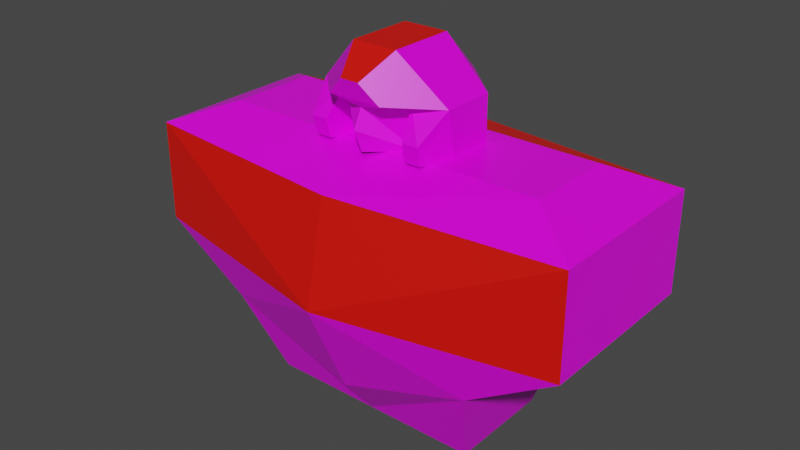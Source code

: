 # Source: mech_body02.blend  (saved by Blender 3.3.6; exported with 4.5.12 LTS)
import bpy
from mathutils import Matrix  # noqa: F401  (used for matrix-valued properties, if any)

bpy.ops.wm.read_factory_settings(use_empty=True)
scene = bpy.context.scene
scene.name = 'Scene'

# ---- collections
col_body02 = bpy.data.collections.new('body02'); scene.collection.children.link(col_body02)

# ---- images (referenced by path relative to the original .blend; pixels are not part of the script)
import os
ASSET_DIR = os.environ.get("B2B_ASSET_DIR", "")  # directory of the original .blend (textures are referenced by path, not embedded)
HERE = os.path.dirname(os.path.abspath(__file__))  # packed textures are extracted next to this script under _unpacked/

def load_image(name, relpath, width, height, colorspace="sRGB"):
    """Load a texture the original file referenced (path relative to the .blend, or extracted next to this script)."""
    p = next((c for c in (os.path.join(HERE, relpath), os.path.join(ASSET_DIR, relpath)) if relpath and os.path.exists(c)), "")
    if p:
        img = bpy.data.images.load(p, check_existing=True)
        img.name = name
    else:  # same state as the original file: an image datablock whose file is absent (Cycles renders it pink)
        img = bpy.data.images.new(name, width, height)
        img.source = "FILE"
        img.filepath = "//" + (relpath or name)
    img.colorspace_settings.name = colorspace
    return img
img_tex_body02_png = load_image('tex_body02.png', 'tex_body02.png', 1024, 1024, 'sRGB')

# ---- materials (node trees are filled in below, after node groups)
mat_mat_body = bpy.data.materials.new('mat_body')
mat_mat_body.alpha_threshold = 0.0
mat_mat_body.use_backface_culling = True
mat_mat_body.use_transparent_shadow = False
mat_mat_body.line_color = (0.0, 0.0, 0.0, 1.0)
mat_mat_team = bpy.data.materials.new('mat_team')
mat_mat_team.use_backface_culling = True
mat_mat_team.use_transparent_shadow = False

# ---- material node trees
mat_mat_body.use_nodes = True; mat_mat_body.node_tree.nodes.clear()
_N = mat_mat_body.node_tree.nodes; _L = mat_mat_body.node_tree.links
n0 = _N.new('ShaderNodeOutputMaterial'); n0.name = 'Material Output'; n0.location = (300, 300)
n1 = _N.new('ShaderNodeBsdfPrincipled'); n1.name = 'Principled BSDF'; n1.location = (10, 300)
n1.distribution = 'GGX'
n1.subsurface_method = 'BURLEY'
n1.inputs[2].default_value = 0.4
n1.inputs[3].default_value = 1.45
n1.inputs[27].default_value = (0.0, 0.0, 0.0, 1.0)
n1.inputs[28].default_value = 1.0
n2 = _N.new('ShaderNodeTexImage'); n2.name = 'Image Texture.001'; n2.location = (-254, 300)
n2.image = img_tex_body02_png
n2.interpolation = 'Closest'
_L.new(n1.outputs[0], n0.inputs[0])
_L.new(n2.outputs[0], n1.inputs[0])
n0.is_active_output = True
mat_mat_team.use_nodes = True; mat_mat_team.node_tree.nodes.clear()
_N = mat_mat_team.node_tree.nodes; _L = mat_mat_team.node_tree.links
n0 = _N.new('ShaderNodeBsdfPrincipled'); n0.name = 'Principled BSDF'; n0.location = (10, 300)
n0.distribution = 'GGX'
n0.subsurface_method = 'BURLEY'
n0.inputs[0].default_value = (0.8, 0.004458, 0.0, 1.0)
n0.inputs[3].default_value = 1.45
n0.inputs[27].default_value = (0.0, 0.0, 0.0, 1.0)
n0.inputs[28].default_value = 1.0
n1 = _N.new('ShaderNodeOutputMaterial'); n1.name = 'Material Output'; n1.location = (300, 300)
_L.new(n0.outputs[0], n1.inputs[0])
n1.is_active_output = True

# ---- world
world_world = bpy.data.worlds.new('World'); scene.world = world_world
world_world.use_nodes = True; world_world.node_tree.nodes.clear()
_N = world_world.node_tree.nodes; _L = world_world.node_tree.links
n0 = _N.new('ShaderNodeOutputWorld'); n0.name = 'World Output'; n0.location = (300, 300)
n1 = _N.new('ShaderNodeBackground'); n1.name = 'Background'; n1.location = (10, 300)
n1.inputs[0].default_value = (0.05088, 0.05088, 0.05088, 1.0)
_L.new(n1.outputs[0], n0.inputs[0])
n0.is_active_output = True
world_world.color = (0.05088, 0.05088, 0.05088)
world_world.use_sun_shadow = False
world_world.sun_shadow_jitter_overblur = 0.0

# ---- meshes
me_body = bpy.data.meshes.new('body')
me_body.from_pydata([(0.3, -0.2, 0.21), (0.5, -0.2, 0.56), (0.3, 0.2, 0.21), (0.5, 0.2, 0.56), (0.25, -0.12, 0.01), (0.25, 0.12, 0.01), (0.375, -0.1, 0.61), (0.375, 0.1, 0.61), (0.5, 0.2, 0.335), (0.5, -0.2, 0.335), (0.1512, -0.04785, 0.6083), (0.05123, -0.09804, 0.8084), (0.1512, -0.06804, 0.7084), (0.09243, -0.1228, 0.6075), (0.1512, 0.05215, 0.6083), (0.05123, 0.05215, 0.8083), (0.08081, -0.08807, 0.7084), (0.1512, 0.05215, 0.7083), (0.04623, 0.152, 0.7084), (0.04623, 0.152, 0.6084), (0.08081, -0.06789, 0.6083), (0.09482, -0.1332, 0.6494), (0.13, -0.1332, 0.6494), (0.02123, -0.169, 0.7584), (0.1276, -0.1228, 0.6075), (0.06123, -0.157, 0.7184), (-0.3, -0.2, 0.21), (-0.5, -0.2, 0.56), (-0.3, 0.2, 0.21), (-0.5, 0.2, 0.56), (0.0, 0.2, 0.11), (0.0, 0.25, 0.56), (0.0, -0.2, 0.11), (0.0, -0.25, 0.56), (-0.25, -0.12, 0.01), (-0.25, 0.12, 0.01), (0.0, 0.12, 0.01), (0.0, -0.12, 0.01), (-0.375, -0.1, 0.61), (-0.375, 0.1, 0.61), (0.0, 0.1, 0.61), (0.0, -0.1, 0.61), (-0.5, 0.2, 0.335), (-0.5, -0.2, 0.335), (0.0, -0.3, 0.3311), (-0.1512, -0.04785, 0.6083), (-0.05123, -0.09804, 0.8084), (-0.1512, -0.06804, 0.7084), (-0.09243, -0.1228, 0.6075), (-0.1512, 0.05215, 0.6083), (0.0, -0.1581, 0.6584), (-0.05123, 0.05215, 0.8083), (-0.08081, -0.08807, 0.7084), (-0.1512, 0.05215, 0.7083), (-0.04623, 0.152, 0.7084), (-0.04623, 0.152, 0.6084), (-0.08081, -0.06789, 0.6083), (-0.09482, -0.1332, 0.6494), (-0.13, -0.1332, 0.6494), (-0.02123, -0.169, 0.7584), (-0.1276, -0.1228, 0.6075), (-0.06123, -0.157, 0.7184), (0.0, -0.1381, 0.6084), (0.0, -0.1381, 0.6984)], [], [(30, 31, 3, 8, 2), (8, 3, 1, 9), (0, 32, 37, 4), (33, 1, 6, 41), (0, 9, 44, 32), (36, 5, 4, 37), (30, 2, 5, 36), (2, 0, 4, 5), (7, 40, 41, 6), (1, 3, 7, 6), (3, 31, 40, 7), (2, 8, 9, 0), (44, 9, 1, 33), (62, 20, 16, 63, 50), (13, 24, 22, 21), (16, 21, 22, 12), (10, 14, 17, 12), (12, 17, 15, 11), (15, 17, 18), (18, 17, 14, 19), (46, 11, 15, 51), (18, 54, 51, 15), (19, 55, 54, 18), (11, 23, 25, 12), (52, 61, 47), (12, 25, 16), (20, 13, 21, 16), (12, 22, 24, 10), (11, 46, 59, 23), (30, 28, 42, 29, 31), (42, 43, 27, 29), (26, 34, 37, 32), (33, 41, 38, 27), (26, 32, 44, 43), (36, 37, 34, 35), (30, 36, 35, 28), (28, 35, 34, 26), (39, 38, 41, 40), (27, 38, 39, 29), (29, 39, 40, 31), (28, 26, 43, 42), (44, 33, 27, 43), (62, 50, 63, 52, 56), (48, 57, 58, 60), (52, 47, 58, 57), (45, 47, 53, 49), (63, 16, 25), (47, 46, 51, 53), (51, 54, 53), (54, 55, 49, 53), (46, 47, 61, 59), (63, 25, 61), (61, 52, 63), (56, 52, 57, 48), (47, 45, 60, 58), (23, 59, 61, 25)])
me_body.polygons.foreach_set('material_index', [0, 0, 0, 0, 0, 0, 0, 0, 0, 0, 1, 0, 1, 0, 0, 0, 0, 0, 0, 0, 1, 1, 1, 0, 0, 0, 0, 0, 1, 0, 0, 0, 0, 0, 0, 0, 0, 0, 0, 1, 0, 1, 0, 0, 0, 0, 0, 0, 0, 0, 0, 0, 0, 0, 0, 0])
_uv = me_body.uv_layers.new(name='UVMap')
_uv.uv.foreach_set('vector', [0.7949, 0.2744, 0.5669, 0.2729, 0.552, 0.01514, 0.673, 0.01007, 0.7447, 0.1148, 0.4245, 0.7648, 0.3077, 0.7648, 0.3077, 0.5572, 0.4245, 0.5572, 0.1309, 0.1136, 0.07662, 0.2698, 0.01007, 0.2693, 0.01486, 0.1367, 0.3099, 0.2713, 0.324, 0.01533, 0.3853, 0.07942, 0.3878, 0.2718, 0.1309, 0.1136, 0.2035, 0.01034, 0.1949, 0.2705, 0.07662, 0.2698, 0.862, 0.2748, 0.8613, 0.1416, 0.9899, 0.1416, 0.9899, 0.2756, 0.7949, 0.2744, 0.7447, 0.1148, 0.8613, 0.1416, 0.862, 0.2748, 0.5469, 0.7648, 0.5469, 0.5572, 0.6539, 0.5987, 0.6539, 0.7233, 0.4904, 0.07992, 0.488, 0.2724, 0.3878, 0.2718, 0.3853, 0.07942, 0.3077, 0.5572, 0.3077, 0.7648, 0.2378, 0.7129, 0.2378, 0.6091, 0.552, 0.01514, 0.5669, 0.2729, 0.488, 0.2724, 0.4904, 0.07992, 0.5469, 0.7648, 0.4245, 0.7648, 0.4245, 0.5572, 0.5469, 0.5572, 0.1949, 0.2705, 0.2035, 0.01034, 0.324, 0.01533, 0.3099, 0.2713, 0.7611, 0.6795, 0.7475, 0.6256, 0.8001, 0.6193, 0.8092, 0.668, 0.7891, 0.6795, 0.7492, 0.5965, 0.747, 0.5784, 0.7691, 0.5744, 0.7713, 0.5926, 0.8105, 0.5951, 0.7713, 0.5926, 0.7691, 0.5744, 0.8128, 0.5572, 0.726, 0.603, 0.726, 0.6549, 0.6741, 0.6549, 0.6741, 0.5925, 0.8329, 0.8935, 0.8329, 0.8311, 0.9063, 0.8312, 0.9063, 0.9091, 0.9063, 0.8312, 0.8329, 0.8311, 0.8715, 0.7666, 0.6741, 0.7301, 0.6741, 0.6549, 0.726, 0.6549, 0.726, 0.7301, 0.3891, 0.7902, 0.3891, 0.8433, 0.3111, 0.8433, 0.3111, 0.7902, 0.2378, 0.8407, 0.2378, 0.7928, 0.3111, 0.7902, 0.3111, 0.8433, 0.726, 0.7301, 0.726, 0.7781, 0.6741, 0.7781, 0.6741, 0.7301, 0.9063, 0.9091, 0.8969, 0.9559, 0.8675, 0.9496, 0.8329, 0.8935, 0.5111, 0.8223, 0.476, 0.8355, 0.5183, 0.785, 0.5183, 0.9496, 0.476, 0.8991, 0.5111, 0.9123, 0.7475, 0.6256, 0.7492, 0.5965, 0.7713, 0.5926, 0.8001, 0.6193, 0.6741, 0.5925, 0.705, 0.5572, 0.7269, 0.5622, 0.726, 0.603, 0.3891, 0.8433, 0.3891, 0.7902, 0.4342, 0.8057, 0.4342, 0.8278, 0.7949, 0.2744, 0.7426, 0.4333, 0.6696, 0.5371, 0.5487, 0.5304, 0.5669, 0.2729, 0.01007, 0.7866, 0.2177, 0.7866, 0.2177, 0.9034, 0.01007, 0.9034, 0.1289, 0.4267, 0.01317, 0.402, 0.01007, 0.2693, 0.07662, 0.2698, 0.3099, 0.2713, 0.3878, 0.2718, 0.3828, 0.4641, 0.3208, 0.5274, 0.1289, 0.4267, 0.07662, 0.2698, 0.1949, 0.2705, 0.2002, 0.5308, 0.862, 0.2748, 0.9899, 0.2756, 0.9882, 0.4096, 0.8596, 0.408, 0.7949, 0.2744, 0.862, 0.2748, 0.8596, 0.408, 0.7426, 0.4333, 0.01007, 0.6642, 0.0516, 0.5572, 0.1762, 0.5572, 0.2177, 0.6642, 0.488, 0.4649, 0.3828, 0.4641, 0.3878, 0.2718, 0.488, 0.2724, 0.2177, 0.9034, 0.1658, 0.9733, 0.06198, 0.9733, 0.01007, 0.9034, 0.5487, 0.5304, 0.488, 0.4649, 0.488, 0.2724, 0.5669, 0.2729, 0.01007, 0.6642, 0.2177, 0.6642, 0.2177, 0.7866, 0.01007, 0.7866, 0.1949, 0.2705, 0.3099, 0.2713, 0.3208, 0.5274, 0.2002, 0.5308, 0.7611, 0.6795, 0.7891, 0.6795, 0.8092, 0.691, 0.8001, 0.7397, 0.7475, 0.7334, 0.7492, 0.7625, 0.7713, 0.7664, 0.7691, 0.7846, 0.747, 0.7806, 0.8105, 0.7639, 0.8128, 0.8018, 0.7691, 0.7846, 0.7713, 0.7664, 0.726, 0.9052, 0.6741, 0.9157, 0.6741, 0.8533, 0.726, 0.8533, 0.4903, 0.8673, 0.5111, 0.9123, 0.476, 0.8991, 0.8329, 0.6196, 0.9063, 0.6039, 0.9063, 0.6819, 0.8329, 0.6819, 0.9063, 0.6819, 0.8715, 0.7465, 0.8329, 0.6819, 0.6741, 0.7781, 0.726, 0.7781, 0.726, 0.8533, 0.6741, 0.8533, 0.9063, 0.6039, 0.8329, 0.6196, 0.8675, 0.5634, 0.8969, 0.5572, 0.4903, 0.8673, 0.476, 0.8991, 0.476, 0.8355, 0.476, 0.8355, 0.5111, 0.8223, 0.4903, 0.8673, 0.7475, 0.7334, 0.8001, 0.7397, 0.7713, 0.7664, 0.7492, 0.7625, 0.6741, 0.9157, 0.726, 0.9052, 0.7269, 0.946, 0.705, 0.951, 0.4342, 0.8278, 0.4342, 0.8057, 0.4558, 0.785, 0.4558, 0.8485])
me_body.materials.append(mat_mat_body)
me_body.materials.append(mat_mat_team)
me_body.use_remesh_fix_poles = True
me_body.use_remesh_preserve_attributes = False
me_body.use_mirror_vertex_groups = False
me_body.use_paint_bone_selection = False
me_body.use_paint_mask = True
me_body.update()
arm_armature_001 = bpy.data.armatures.new('Armature.001')  # bones are not reproduced

# ---- objects
ob_body = bpy.data.objects.new('body', me_body)
ob_armature = bpy.data.objects.new('Armature', arm_armature_001)

# ---- transforms, parenting, visibility, modifiers, constraints
ob_body.parent = ob_armature
ob_body.location = (0.0, 0.0, 0.0)
ob_body.lineart.crease_threshold = 0.0
_vg = ob_body.vertex_groups.new(name='root')
_vg.add([0, 1, 2, 3, 4, 5, 6, 7, 8, 9, 26, 27, 28, 29, 30, 31, 32, 33, 34, 35, 36, 37, 38, 39, 40, 41, 42, 43, 44], 1.0, 'REPLACE')
_vg = ob_body.vertex_groups.new(name='head')
_vg.add([10, 11, 12, 13, 14, 15, 16, 17, 18, 19, 20, 21, 22, 23, 24, 25, 45, 46, 47, 48, 49, 50, 51, 52, 53, 54, 55, 56, 57, 58, 59, 60, 61, 62, 63], 1.0, 'REPLACE')
_vg = ob_body.vertex_groups.new(name='arm.l')
_vg = ob_body.vertex_groups.new(name='arm.r')
_vg = ob_body.vertex_groups.new(name='pack')
_m = ob_body.modifiers.new('Armature', 'ARMATURE')
_m.object = ob_armature
ob_armature.location = (0.0, 0.0, 0.0)
ob_armature.show_in_front = True
ob_armature.lineart.crease_threshold = 0.0

# ---- collection membership
col_body02.objects.link(ob_body)
col_body02.objects.link(ob_armature)

# ---- scene / render settings (as saved in the file)
scene.frame_start = 1; scene.frame_end = 250; scene.frame_set(1)
scene.render.engine = 'BLENDER_EEVEE_NEXT'
scene.cycles.use_denoising = False
scene.cycles.samples = 128
scene.cycles.sampling_pattern = 'TABULATED_SOBOL'
scene.cycles.use_adaptive_sampling = False
scene.cycles.use_light_tree = False
scene.view_settings.view_transform = 'Filmic'
bpy.context.view_layer.update()

# ---- added for rendering (the .blend has no active camera and no usable light): camera, sun
cam_auto = bpy.data.cameras.new('AutoCamera')
cam_auto.lens = 50.0
cam_auto.sensor_width = 36.0
cam_auto.clip_end = 1000.0
ob_auto_camera = bpy.data.objects.new('AutoCamera', cam_auto)
scene.collection.objects.link(ob_auto_camera)
ob_auto_camera.location = (1.28868, -1.57142, 1.44016)
ob_auto_camera.rotation_euler = (1.09748, -7.21219e-08, 0.694738)
scene.camera = ob_auto_camera
light_auto_sun = bpy.data.lights.new('AutoSun', 'SUN')
light_auto_sun.energy = 3.0
light_auto_sun.angle = 0.0523599
ob_auto_sun = bpy.data.objects.new('AutoSun', light_auto_sun)
scene.collection.objects.link(ob_auto_sun)
ob_auto_sun.rotation_euler = (0.872665, 0.174533, 0.523599)
bpy.context.view_layer.update()
